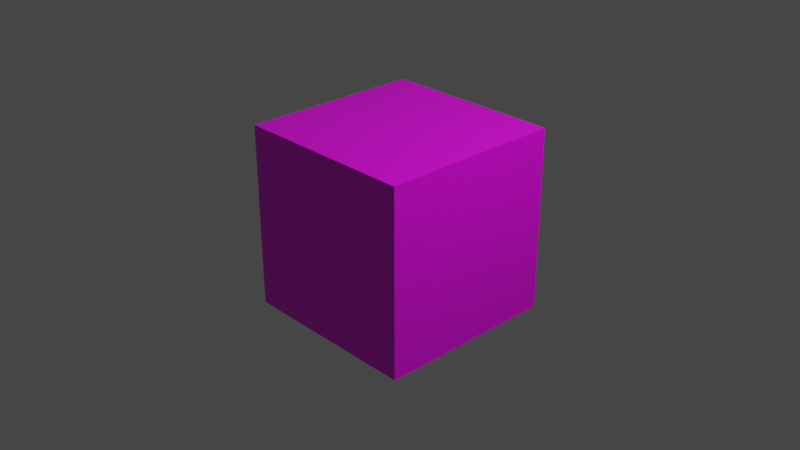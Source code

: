 # Source: 1.blend  (saved by Blender 2.82.7; exported with 4.5.12 LTS)
import bpy
from mathutils import Matrix  # noqa: F401  (used for matrix-valued properties, if any)

bpy.ops.wm.read_factory_settings(use_empty=True)
scene = bpy.context.scene
scene.name = 'Scene'

# ---- collections
col_collection = bpy.data.collections.new('Collection'); scene.collection.children.link(col_collection)

# ---- images (referenced by path relative to the original .blend; pixels are not part of the script)
import os
ASSET_DIR = os.environ.get("B2B_ASSET_DIR", "")  # directory of the original .blend (textures are referenced by path, not embedded)
HERE = os.path.dirname(os.path.abspath(__file__))  # packed textures are extracted next to this script under _unpacked/

def load_image(name, relpath, width, height, colorspace="sRGB"):
    """Load a texture the original file referenced (path relative to the .blend, or extracted next to this script)."""
    p = next((c for c in (os.path.join(HERE, relpath), os.path.join(ASSET_DIR, relpath)) if relpath and os.path.exists(c)), "")
    if p:
        img = bpy.data.images.load(p, check_existing=True)
        img.name = name
    else:  # same state as the original file: an image datablock whose file is absent (Cycles renders it pink)
        img = bpy.data.images.new(name, width, height)
        img.source = "FILE"
        img.filepath = "//" + (relpath or name)
    img.colorspace_settings.name = colorspace
    return img
img_1_png = load_image('1.png', '1.png', 1024, 1024, 'sRGB')

# ---- materials (node trees are filled in below, after node groups)
mat_mat1 = bpy.data.materials.new('mat1')
mat_mat1.alpha_threshold = 0.0
mat_mat1.use_transparent_shadow = False
mat_mat1.line_color = (0.0, 0.0, 0.0, 1.0)

# ---- material node trees
mat_mat1.use_nodes = True; mat_mat1.node_tree.nodes.clear()
_N = mat_mat1.node_tree.nodes; _L = mat_mat1.node_tree.links
n0 = _N.new('ShaderNodeOutputMaterial'); n0.name = 'Material Output'; n0.location = (300, 300)
n1 = _N.new('ShaderNodeBsdfPrincipled'); n1.name = 'Principled BSDF'; n1.location = (10, 300)
n1.distribution = 'GGX'
n1.subsurface_method = 'BURLEY'
n1.inputs[2].default_value = 0.4
n1.inputs[3].default_value = 1.45
n1.inputs[27].default_value = (0.0, 0.0, 0.0, 1.0)
n1.inputs[28].default_value = 1.0
n2 = _N.new('ShaderNodeTexImage'); n2.name = 'Image Texture'; n2.location = (-340, 139)
n2.image = img_1_png
_L.new(n1.outputs[0], n0.inputs[0])
_L.new(n2.outputs[0], n1.inputs[0])
n0.is_active_output = True

# ---- world
world_world = bpy.data.worlds.new('World'); scene.world = world_world
world_world.use_nodes = True; world_world.node_tree.nodes.clear()
_N = world_world.node_tree.nodes; _L = world_world.node_tree.links
n0 = _N.new('ShaderNodeOutputWorld'); n0.name = 'World Output'; n0.location = (300, 300)
n1 = _N.new('ShaderNodeBackground'); n1.name = 'Background'; n1.location = (10, 300)
n1.inputs[0].default_value = (0.05088, 0.05088, 0.05088, 1.0)
_L.new(n1.outputs[0], n0.inputs[0])
n0.is_active_output = True
world_world.color = (0.05088, 0.05088, 0.05088)
world_world.use_sun_shadow = False
world_world.sun_shadow_jitter_overblur = 0.0

# ---- cameras
cam_camera = bpy.data.cameras.new('Camera')
cam_camera.clip_end = 100.0
cam_camera.ortho_scale = 7.314

# ---- lights
light_light = bpy.data.lights.new('Light', 'POINT')
light_light.transmission_factor = 0.0
light_light.energy = 1000.0
light_light.shadow_soft_size = 0.1
light_light.shadow_maximum_resolution = 0.006
light_light.use_absolute_resolution = True

# ---- meshes
me_cube = bpy.data.meshes.new('Cube')
me_cube.from_pydata([(1.0, 1.0, 1.0), (1.0, 1.0, -1.0), (1.0, -1.0, 1.0), (1.0, -1.0, -1.0), (-1.0, 1.0, 1.0), (-1.0, 1.0, -1.0), (-1.0, -1.0, 1.0), (-1.0, -1.0, -1.0)], [], [(0, 4, 6, 2), (3, 2, 6, 7), (7, 6, 4, 5), (5, 1, 3, 7), (1, 0, 2, 3), (5, 4, 0, 1)])
_uv = me_cube.uv_layers.new(name='UVMap')
_uv.uv.foreach_set('vector', [0.625, 0.5, 0.875, 0.5, 0.875, 0.75, 0.625, 0.75, 0.375, 0.75, 0.625, 0.75, 0.625, 1.0, 0.375, 1.0, 0.375, 0.0, 0.625, 0.0, 0.625, 0.25, 0.375, 0.25, 0.125, 0.5, 0.375, 0.5, 0.375, 0.75, 0.125, 0.75, 0.375, 0.5, 0.625, 0.5, 0.625, 0.75, 0.375, 0.75, 0.375, 0.25, 0.625, 0.25, 0.625, 0.5, 0.375, 0.5])
me_cube.materials.append(mat_mat1)
me_cube.use_remesh_preserve_volume = False
me_cube.use_remesh_preserve_attributes = False
me_cube.use_mirror_vertex_groups = False
me_cube.update()

# ---- objects
ob_cube = bpy.data.objects.new('Cube', me_cube)
ob_light = bpy.data.objects.new('Light', light_light)
ob_camera = bpy.data.objects.new('Camera', cam_camera)

# ---- transforms, parenting, visibility, modifiers, constraints
ob_cube.location = (0.0, 0.0, 0.0)
ob_cube.lock_rotations_4d = False
ob_cube.empty_display_type = 'ARROWS'
ob_cube.lineart.crease_threshold = 0.0
ob_light.location = (4.076, 1.005, 5.904)
ob_light.rotation_euler = (0.6503, 0.05522, 1.866)
ob_light.lock_rotations_4d = False
ob_light.empty_display_type = 'ARROWS'
ob_light.color = (0.0, 0.0, 0.0, 0.0)
ob_light.lineart.crease_threshold = 0.0
ob_camera.location = (7.359, -6.926, 4.958)
ob_camera.rotation_euler = (1.109, 0.0, 0.8149)
ob_camera.lock_rotations_4d = False
ob_camera.empty_display_type = 'ARROWS'
ob_camera.color = (0.0, 0.0, 0.0, 0.0)
ob_camera.display_type = 'WIRE'
ob_camera.lineart.crease_threshold = 0.0

# ---- collection membership
col_collection.objects.link(ob_cube)
col_collection.objects.link(ob_light)
col_collection.objects.link(ob_camera)

# ---- scene / render settings (as saved in the file)
scene.camera = ob_camera
scene.frame_start = 1; scene.frame_end = 250; scene.frame_set(1)
scene.render.engine = 'BLENDER_EEVEE_NEXT'
scene.cycles.use_denoising = False
scene.cycles.samples = 128
scene.cycles.sampling_pattern = 'TABULATED_SOBOL'
scene.cycles.use_adaptive_sampling = False
scene.cycles.use_light_tree = False
scene.view_settings.view_transform = 'Filmic'
bpy.context.view_layer.update()
